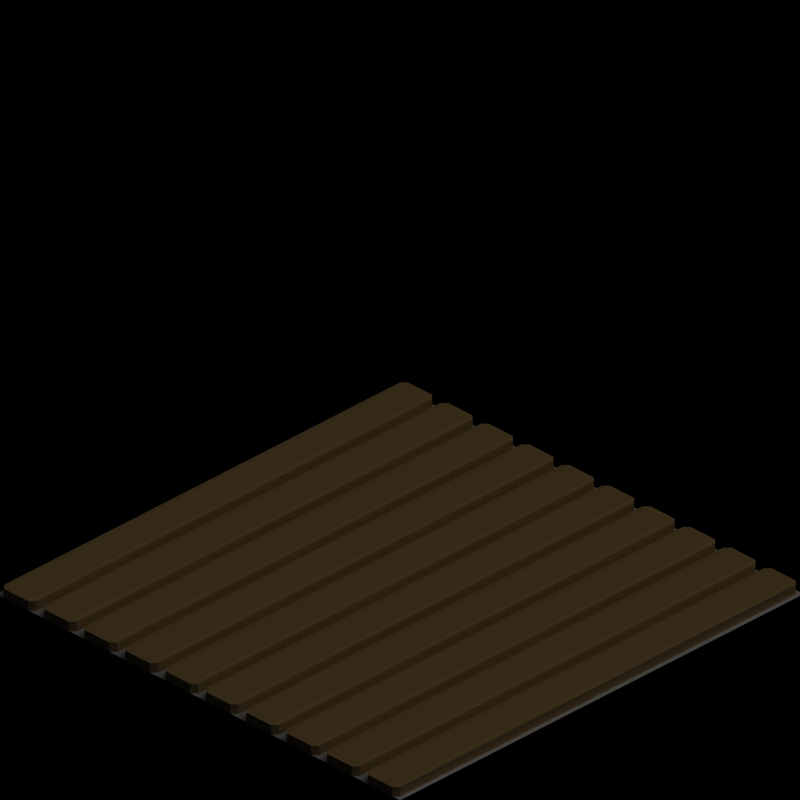 # Source: template.blend  (saved by Blender 2.63.0; exported with 4.5.12 LTS)
import bpy
from mathutils import Matrix  # noqa: F401  (used for matrix-valued properties, if any)

bpy.ops.wm.read_factory_settings(use_empty=True)
scene = bpy.context.scene
scene.name = '8ViewVehicle'

# ---- collections
col_collection_1 = bpy.data.collections.new('Collection 1'); scene.collection.children.link(col_collection_1)
col_collection_20 = bpy.data.collections.new('Collection 20'); scene.collection.children.link(col_collection_20)
col_collection_20.hide_render = True
col_collection_20.hide_viewport = True

# ---- materials (node trees are filled in below, after node groups)
mat_wood = bpy.data.materials.new('Wood')
mat_wood.alpha_threshold = 0.0
mat_wood.diffuse_color = (0.749, 0.5922, 0.3412, 1.0)
mat_wood.roughness = 0.5
mat_wood.specular_intensity = 0.2
mat_wood.line_color = (0.0, 0.0, 0.0, 1.0)
mat_invisible = bpy.data.materials.new('Invisible')
mat_invisible.alpha_threshold = 0.0
mat_invisible.roughness = 0.5
mat_invisible.specular_intensity = 0.0
mat_shadow = bpy.data.materials.new('Shadow')
mat_shadow.alpha_threshold = 0.0
mat_shadow.preview_render_type = 'FLAT'
mat_shadow.diffuse_color = (1.0, 1.0, 1.0, 1.0)
mat_shadow.roughness = 0.5
mat_shadow.line_color = (0.0, 0.0, 0.0, 0.3)

# ---- material node trees

# ---- world
world_world = bpy.data.worlds.new('World'); scene.world = world_world
world_world.color = (0.0, 0.0, 0.0)
world_world.use_sun_shadow = False
world_world.sun_shadow_jitter_overblur = 0.0
world_world.cycles.sampling_method = 'MANUAL'
world_world.cycles.sample_map_resolution = 256

# ---- cameras
cam_camera = bpy.data.cameras.new('Camera')
cam_camera.type = 'ORTHO'
cam_camera.passepartout_alpha = 0.2
cam_camera.clip_end = 100.0
cam_camera.lens = 35.0
cam_camera.sensor_width = 32.0
cam_camera.sensor_height = 18.0
cam_camera.ortho_scale = 2.8
cam_camera.show_passepartout = False
cam_camera.show_safe_areas = True
cam_camera.dof.focus_distance = 0.0
cam_camera.dof.aperture_fstop = 128.0

# ---- lights
light_sun = bpy.data.lights.new('Sun', 'SUN')
light_sun.transmission_factor = 0.0
light_sun.angle = 1.571
light_sun.energy = 1.0
light_sun.shadow_buffer_clip_start = 0.5
light_sun.shadow_soft_size = 1.0
light_sun.shadow_cascade_max_distance = 1000.0
light_sun.cycles.use_multiple_importance_sampling = False

# ---- meshes
me_cube_003 = bpy.data.meshes.new('Cube.003')
me_cube_003.from_pydata([(-0.86, 1.0, -7.0), (-1.0, 1.0, 1.0), (-1.0, 0.86, 1.0), (-1.0, 0.86, -7.0), (-1.0, 1.0, -7.0), (-0.86, 0.86, -7.0), (-0.86, 0.86, 1.0), (-0.86, 1.0, 1.0)], [], [(0, 4, 1, 7), (4, 3, 2, 1), (0, 7, 6, 5), (4, 0, 5, 3), (3, 5, 6, 2), (2, 6, 7, 1)])
me_cube_003.materials.append(mat_wood)
me_cube_003.use_remesh_preserve_volume = False
me_cube_003.use_remesh_preserve_attributes = False
me_cube_003.use_mirror_vertex_groups = False
me_cube_003.update()
me_cube_004 = bpy.data.meshes.new('Cube.004')
me_cube_004.from_pydata([(1.0, 0.82, 9.0), (1.0, 0.82, 9.4), (-1.0, 0.82, 1.4), (-1.0, 0.98, 1.0), (-1.0, 0.98, 1.4), (1.0, 0.98, 9.4), (1.0, 0.98, 9.0), (-1.0, 0.82, 1.0), (-1.0, 0.62, 1.0), (1.0, 0.78, 9.0), (1.0, 0.78, 9.4), (-1.0, 0.78, 1.4), (-1.0, 0.78, 1.0), (-1.0, 0.62, 1.4), (1.0, 0.62, 9.4), (1.0, 0.62, 9.0), (1.0, 0.22, 9.0), (1.0, 0.22, 9.4), (-1.0, 0.22, 1.4), (-1.0, 0.38, 1.0), (-1.0, 0.38, 1.4), (1.0, 0.38, 9.4), (1.0, 0.38, 9.0), (-1.0, 0.22, 1.0), (-1.0, 0.42, 1.0), (1.0, 0.58, 9.0), (1.0, 0.58, 9.4), (-1.0, 0.58, 1.4), (-1.0, 0.58, 1.0), (-1.0, 0.42, 1.4), (1.0, 0.42, 9.4), (1.0, 0.42, 9.0), (1.0, -0.38, 9.0), (1.0, -0.38, 9.4), (-1.0, -0.38, 1.4), (-1.0, -0.22, 1.0), (-1.0, -0.22, 1.4), (1.0, -0.22, 9.4), (1.0, -0.22, 9.0), (-1.0, -0.38, 1.0), (-1.0, -0.58, 1.0), (1.0, -0.42, 9.0), (1.0, -0.42, 9.4), (-1.0, -0.42, 1.4), (-1.0, -0.42, 1.0), (-1.0, -0.58, 1.4), (1.0, -0.58, 9.4), (1.0, -0.58, 9.0), (1.0, -0.18, 9.0), (1.0, -0.18, 9.4), (-1.0, -0.18, 1.4), (-1.0, -0.02, 1.0), (-1.0, -0.02, 1.4), (1.0, -0.02, 9.4), (1.0, -0.02, 9.0), (-1.0, -0.18, 1.0), (-1.0, 0.02, 1.0), (1.0, 0.18, 9.0), (1.0, 0.18, 9.4), (-1.0, 0.18, 1.4), (-1.0, 0.18, 1.0), (-1.0, 0.02, 1.4), (1.0, 0.02, 9.4), (1.0, 0.02, 9.0), (1.0, -0.98, 9.0), (1.0, -0.98, 9.4), (-1.0, -0.98, 1.4), (-1.0, -0.82, 1.0), (-1.0, -0.82, 1.4), (1.0, -0.82, 9.4), (1.0, -0.82, 9.0), (-1.0, -0.98, 1.0), (-1.0, -0.78, 1.0), (1.0, -0.62, 9.0), (1.0, -0.62, 9.4), (-1.0, -0.62, 1.4), (-1.0, -0.62, 1.0), (-1.0, -0.78, 1.4), (1.0, -0.78, 9.4), (1.0, -0.78, 9.0)], [], [(0, 6, 5, 1), (4, 2, 1, 5), (3, 7, 2, 4), (7, 0, 1, 2), (3, 4, 5, 6), (6, 0, 7, 3), (8, 12, 9, 15), (12, 11, 10, 9), (8, 15, 14, 13), (12, 8, 13, 11), (11, 13, 14, 10), (10, 14, 15, 9), (21, 17, 16, 22), (20, 18, 17, 21), (19, 23, 18, 20), (23, 16, 17, 18), (19, 20, 21, 22), (23, 19, 22, 16), (24, 28, 25, 31), (28, 27, 26, 25), (24, 31, 30, 29), (28, 24, 29, 27), (27, 29, 30, 26), (26, 30, 31, 25), (37, 33, 32, 38), (36, 34, 33, 37), (35, 39, 34, 36), (39, 32, 33, 34), (35, 36, 37, 38), (39, 35, 38, 32), (40, 44, 41, 47), (44, 43, 42, 41), (40, 47, 46, 45), (44, 40, 45, 43), (43, 45, 46, 42), (42, 46, 47, 41), (53, 49, 48, 54), (52, 50, 49, 53), (51, 55, 50, 52), (55, 48, 49, 50), (51, 52, 53, 54), (55, 51, 54, 48), (56, 60, 57, 63), (60, 59, 58, 57), (56, 63, 62, 61), (60, 56, 61, 59), (59, 61, 62, 58), (58, 62, 63, 57), (69, 65, 64, 70), (68, 66, 65, 69), (67, 71, 66, 68), (71, 64, 65, 66), (67, 68, 69, 70), (71, 67, 70, 64), (72, 76, 73, 79), (76, 75, 74, 73), (72, 79, 78, 77), (76, 72, 77, 75), (75, 77, 78, 74), (74, 78, 79, 73)])
me_cube_004.materials.append(mat_wood)
me_cube_004.use_remesh_preserve_volume = False
me_cube_004.use_remesh_preserve_attributes = False
me_cube_004.use_mirror_vertex_groups = False
me_cube_004.update()
me_cube_007 = bpy.data.meshes.new('Cube.007')
me_cube_007.from_pydata([(1.0, 0.82, 1.0), (1.0, 0.82, 1.4), (-1.0, 0.82, 1.4), (-1.0, 0.98, 1.0), (-1.0, 0.98, 1.4), (1.0, 0.98, 1.4), (1.0, 0.98, 1.0), (-1.0, 0.82, 1.0), (-1.0, 0.62, 1.0), (1.0, 0.78, 1.0), (1.0, 0.78, 1.4), (-1.0, 0.78, 1.4), (-1.0, 0.78, 1.0), (-1.0, 0.62, 1.4), (1.0, 0.62, 1.4), (1.0, 0.62, 1.0), (1.0, 0.22, 1.0), (1.0, 0.22, 1.4), (-1.0, 0.22, 1.4), (-1.0, 0.38, 1.0), (-1.0, 0.38, 1.4), (1.0, 0.38, 1.4), (1.0, 0.38, 1.0), (-1.0, 0.22, 1.0), (-1.0, 0.42, 1.0), (1.0, 0.58, 1.0), (1.0, 0.58, 1.4), (-1.0, 0.58, 1.4), (-1.0, 0.58, 1.0), (-1.0, 0.42, 1.4), (1.0, 0.42, 1.4), (1.0, 0.42, 1.0), (1.0, -0.38, 1.0), (1.0, -0.38, 1.4), (-1.0, -0.38, 1.4), (-1.0, -0.22, 1.0), (-1.0, -0.22, 1.4), (1.0, -0.22, 1.4), (1.0, -0.22, 1.0), (-1.0, -0.38, 1.0), (-1.0, -0.58, 1.0), (1.0, -0.42, 1.0), (1.0, -0.42, 1.4), (-1.0, -0.42, 1.4), (-1.0, -0.42, 1.0), (-1.0, -0.58, 1.4), (1.0, -0.58, 1.4), (1.0, -0.58, 1.0), (1.0, -0.18, 1.0), (1.0, -0.18, 1.4), (-1.0, -0.18, 1.4), (-1.0, -0.02, 1.0), (-1.0, -0.02, 1.4), (1.0, -0.02, 1.4), (1.0, -0.02, 1.0), (-1.0, -0.18, 1.0), (-1.0, 0.02, 1.0), (1.0, 0.18, 1.0), (1.0, 0.18, 1.4), (-1.0, 0.18, 1.4), (-1.0, 0.18, 1.0), (-1.0, 0.02, 1.4), (1.0, 0.02, 1.4), (1.0, 0.02, 1.0), (1.0, -0.98, 1.0), (1.0, -0.98, 1.4), (-1.0, -0.98, 1.4), (-1.0, -0.82, 1.0), (-1.0, -0.82, 1.4), (1.0, -0.82, 1.4), (1.0, -0.82, 1.0), (-1.0, -0.98, 1.0), (-1.0, -0.78, 1.0), (1.0, -0.62, 1.0), (1.0, -0.62, 1.4), (-1.0, -0.62, 1.4), (-1.0, -0.62, 1.0), (-1.0, -0.78, 1.4), (1.0, -0.78, 1.4), (1.0, -0.78, 1.0)], [], [(0, 6, 5, 1), (4, 2, 1, 5), (3, 7, 2, 4), (7, 0, 1, 2), (3, 4, 5, 6), (6, 0, 7, 3), (8, 12, 9, 15), (12, 11, 10, 9), (8, 15, 14, 13), (12, 8, 13, 11), (11, 13, 14, 10), (10, 14, 15, 9), (21, 17, 16, 22), (20, 18, 17, 21), (19, 23, 18, 20), (23, 16, 17, 18), (19, 20, 21, 22), (23, 19, 22, 16), (24, 28, 25, 31), (28, 27, 26, 25), (24, 31, 30, 29), (28, 24, 29, 27), (27, 29, 30, 26), (26, 30, 31, 25), (37, 33, 32, 38), (36, 34, 33, 37), (35, 39, 34, 36), (39, 32, 33, 34), (35, 36, 37, 38), (39, 35, 38, 32), (40, 44, 41, 47), (44, 43, 42, 41), (40, 47, 46, 45), (44, 40, 45, 43), (43, 45, 46, 42), (42, 46, 47, 41), (53, 49, 48, 54), (52, 50, 49, 53), (51, 55, 50, 52), (55, 48, 49, 50), (51, 52, 53, 54), (55, 51, 54, 48), (56, 60, 57, 63), (60, 59, 58, 57), (56, 63, 62, 61), (60, 56, 61, 59), (59, 61, 62, 58), (58, 62, 63, 57), (69, 65, 64, 70), (68, 66, 65, 69), (67, 71, 66, 68), (71, 64, 65, 66), (67, 68, 69, 70), (71, 67, 70, 64), (72, 76, 73, 79), (76, 75, 74, 73), (72, 79, 78, 77), (76, 72, 77, 75), (75, 77, 78, 74), (74, 78, 79, 73)])
me_cube_007.materials.append(mat_wood)
me_cube_007.use_remesh_preserve_volume = False
me_cube_007.use_remesh_preserve_attributes = False
me_cube_007.use_mirror_vertex_groups = False
me_cube_007.update()
me_cube_001 = bpy.data.meshes.new('Cube.001')
me_cube_001.from_pydata([(-0.86, 1.0, -7.0), (-1.0, 1.0, 1.0), (-1.0, 0.86, 1.0), (-1.0, 0.86, -7.0), (-1.0, 1.0, -7.0), (-0.86, 0.86, -7.0), (-0.86, 0.86, 1.0), (-0.86, 1.0, 1.0), (-0.99, 1.01, -6.5), (-0.99, 0.91, -6.5), (-0.99, 1.01, -5.5), (-0.99, 0.91, -5.5), (1.51e-09, 0.91, 0.5), (-2.369e-07, 1.01, 0.5), (1.207e-07, 0.91, -0.5), (-1.177e-07, 1.01, -0.5), (-1.154e-07, 0.975, -0.25), (1.23e-07, 0.925, -0.25), (-2.346e-07, 0.975, 0.25), (3.775e-09, 0.925, 0.25), (-0.99, 0.925, 0.25), (-0.99, 0.975, 0.25), (-0.99, 0.925, -0.25), (-0.99, 0.975, -0.25), (-1.154e-07, 0.975, -0.25), (1.23e-07, 0.925, -0.25), (-2.346e-07, 0.975, 0.25), (3.775e-09, 0.925, 0.25), (0.99, 0.925, 0.25), (0.99, 0.975, 0.25), (0.99, 0.925, -0.25), (0.99, 0.975, -0.25), (0.99, 1.01, -6.5), (0.99, 0.91, -6.5), (0.99, 1.01, -5.5), (0.99, 0.91, -5.5), (1.51e-09, 0.91, 0.5), (-2.369e-07, 1.01, 0.5), (1.207e-07, 0.91, -0.5), (-1.177e-07, 1.01, -0.5)], [], [(0, 4, 1, 7), (4, 3, 2, 1), (0, 7, 6, 5), (4, 0, 5, 3), (3, 5, 6, 2), (2, 6, 7, 1), (8, 9, 11, 10), (13, 15, 8, 10), (14, 12, 11, 9), (15, 14, 9, 8), (12, 13, 10, 11), (12, 14, 15, 13), (19, 17, 16, 18), (19, 18, 21, 20), (16, 17, 22, 23), (17, 19, 20, 22), (18, 16, 23, 21), (23, 22, 20, 21), (24, 25, 27, 26), (29, 31, 24, 26), (30, 28, 27, 25), (31, 30, 25, 24), (28, 29, 26, 27), (28, 30, 31, 29), (35, 33, 32, 34), (35, 34, 37, 36), (32, 33, 38, 39), (33, 35, 36, 38), (34, 32, 39, 37), (39, 38, 36, 37)])
me_cube_001.materials.append(mat_wood)
me_cube_001.use_remesh_preserve_volume = False
me_cube_001.use_remesh_preserve_attributes = False
me_cube_001.use_mirror_vertex_groups = False
me_cube_001.update()
me_plane = bpy.data.meshes.new('Plane')
me_plane.from_pydata([(1.0, 1.0, 0.0), (1.0, -1.0, 0.0), (-1.0, -1.0, 0.0), (-1.0, 1.0, 0.0)], [], [(0, 3, 2, 1)])
me_plane.materials.append(mat_invisible)
me_plane.use_remesh_preserve_volume = False
me_plane.use_remesh_preserve_attributes = False
me_plane.use_mirror_vertex_groups = False
me_plane.update()
me_tilemarker = bpy.data.meshes.new('TileMarker')
me_tilemarker.from_pydata([(1.0, 1.0, 0.0), (1.0, -1.0, 0.0), (-1.0, -1.0, 0.0), (-1.0, 1.0, 0.0)], [], [(0, 3, 2, 1)])
me_tilemarker.materials.append(mat_shadow)
me_tilemarker.use_remesh_preserve_volume = False
me_tilemarker.use_remesh_preserve_attributes = False
me_tilemarker.use_mirror_vertex_groups = False
me_tilemarker.update()

# ---- objects
ob_empty = bpy.data.objects.new('Empty', None)
ob_cube_006 = bpy.data.objects.new('Cube.006', me_cube_003)
ob_cube_005 = bpy.data.objects.new('Cube.005', me_cube_003)
ob_cube_007 = bpy.data.objects.new('Cube.007', me_cube_004)
ob_cube_003 = bpy.data.objects.new('Cube.003', me_cube_004)
ob_cube_002 = bpy.data.objects.new('Cube.002', me_cube_007)
ob_cube_000 = bpy.data.objects.new('Cube.000', me_cube_004)
ob_cube_001 = bpy.data.objects.new('Cube.001', me_cube_001)
ob_cube_004 = bpy.data.objects.new('Cube.004', me_cube_003)
ob_plane = bpy.data.objects.new('Plane', me_plane)
ob_rotationcontrol = bpy.data.objects.new('RotationControl', None)
ob_cameratarget = bpy.data.objects.new('CameraTarget', None)
ob_camera = bpy.data.objects.new('Camera', cam_camera)
ob_sun = bpy.data.objects.new('Sun', light_sun)
ob_tilemarker = bpy.data.objects.new('TileMarker', me_tilemarker)

# ---- transforms, parenting, visibility, modifiers, constraints
ob_empty.location = (0.0, 0.0, 0.0)
ob_empty.empty_image_offset = (0.0, 0.0)
ob_empty.lineart.crease_threshold = 0.0
ob_cube_006.parent = ob_empty
ob_cube_006.matrix_parent_inverse = Matrix(((1.0, 0.0, 0.0, 0.0), (0.0, 1.0, 0.0, 5.0), (0.0, 0.0, 1.0, 0.0), (0.0, 0.0, 0.0, 1.0)))
ob_cube_006.location = (0.0, 10.0, 0.7)
ob_cube_006.scale = (1.0, 1.0, 0.1)
ob_cube_006.lineart.crease_threshold = 0.0
ob_cube_005.parent = ob_empty
ob_cube_005.matrix_parent_inverse = Matrix(((1.0, 0.0, 0.0, 0.0), (0.0, 1.0, 0.0, 5.0), (0.0, 0.0, 1.0, 0.0), (0.0, 0.0, 0.0, 1.0)))
ob_cube_005.location = (0.0, 5.0, 0.7)
ob_cube_005.rotation_euler = (0.0, 0.0, -1.571)
ob_cube_005.scale = (1.0, 1.0, 0.1)
ob_cube_005.lineart.crease_threshold = 0.0
ob_cube_007.parent = ob_empty
ob_cube_007.matrix_parent_inverse = Matrix(((1.0, 0.0, 0.0, 0.0), (0.0, 1.0, 0.0, 5.0), (0.0, 0.0, 1.0, 0.0), (0.0, 0.0, 0.0, 1.0)))
ob_cube_007.location = (0.0, 10.0, -0.1)
ob_cube_007.rotation_euler = (0.0, -0.0, 1.571)
ob_cube_007.scale = (1.0, 1.0, 0.1)
ob_cube_007.lineart.crease_threshold = 0.0
_m = ob_cube_007.modifiers.new('Bevel', 'BEVEL')
_m.width = 0.02
_m.width_pct = 0.02
_m.limit_method = 'NONE'
_m.spread = 0.0
ob_cube_003.parent = ob_empty
ob_cube_003.matrix_parent_inverse = Matrix(((1.0, 0.0, 0.0, 0.0), (0.0, 1.0, 0.0, 5.0), (0.0, 0.0, 1.0, 0.0), (0.0, 0.0, 0.0, 1.0)))
ob_cube_003.location = (0.0, 5.0, -0.1)
ob_cube_003.rotation_euler = (0.0, -0.0, 1.571)
ob_cube_003.scale = (1.0, 1.0, 0.1)
ob_cube_003.lineart.crease_threshold = 0.0
_m = ob_cube_003.modifiers.new('Bevel', 'BEVEL')
_m.width = 0.02
_m.width_pct = 0.02
_m.limit_method = 'NONE'
_m.spread = 0.0
ob_cube_002.parent = ob_empty
ob_cube_002.matrix_parent_inverse = Matrix(((1.0, 0.0, 0.0, 0.0), (0.0, 1.0, 0.0, 5.0), (0.0, 0.0, 1.0, 0.0), (0.0, 0.0, 0.0, 1.0)))
ob_cube_002.location = (0.0, -5.0, -0.1)
ob_cube_002.rotation_euler = (0.0, -0.0, 1.571)
ob_cube_002.scale = (1.0, 1.0, 0.1)
ob_cube_002.lineart.crease_threshold = 0.0
_m = ob_cube_002.modifiers.new('Bevel', 'BEVEL')
_m.width = 0.02
_m.width_pct = 0.02
_m.limit_method = 'NONE'
_m.spread = 0.0
ob_cube_000.parent = ob_empty
ob_cube_000.matrix_parent_inverse = Matrix(((1.0, 0.0, 0.0, 0.0), (0.0, 1.0, 0.0, 5.0), (0.0, 0.0, 1.0, 0.0), (0.0, 0.0, 0.0, 1.0)))
ob_cube_000.location = (0.0, 0.0, -0.1)
ob_cube_000.rotation_euler = (0.0, -0.0, 1.571)
ob_cube_000.scale = (1.0, 1.0, 0.1)
ob_cube_000.lineart.crease_threshold = 0.0
_m = ob_cube_000.modifiers.new('Bevel', 'BEVEL')
_m.width = 0.02
_m.width_pct = 0.02
_m.limit_method = 'NONE'
_m.spread = 0.0
ob_cube_001.parent = ob_empty
ob_cube_001.matrix_parent_inverse = Matrix(((1.0, 0.0, 0.0, 0.0), (0.0, 1.0, 0.0, 5.0), (0.0, 0.0, 1.0, 0.0), (0.0, 0.0, 0.0, 1.0)))
ob_cube_001.location = (0.0, 0.0, 0.7)
ob_cube_001.scale = (1.0, 1.0, 0.1)
ob_cube_001.lineart.crease_threshold = 0.0
ob_cube_004.parent = ob_empty
ob_cube_004.matrix_parent_inverse = Matrix(((1.0, 0.0, 0.0, 0.0), (0.0, 1.0, 0.0, 5.0), (0.0, 0.0, 1.0, 0.0), (0.0, 0.0, 0.0, 1.0)))
ob_cube_004.location = (0.0, 0.0, 0.7)
ob_cube_004.rotation_euler = (0.0, 0.0, -1.571)
ob_cube_004.scale = (1.0, 1.0, 0.1)
ob_cube_004.lineart.crease_threshold = 0.0
ob_plane.location = (3.725e-08, 0.0, 0.0)
ob_plane.display_type = 'WIRE'
ob_plane.lineart.crease_threshold = 0.0
ob_rotationcontrol.location = (0.0, 0.0, 0.0)
ob_rotationcontrol.lock_rotations_4d = False
ob_rotationcontrol.empty_display_type = 'ARROWS'
ob_rotationcontrol.empty_image_offset = (0.0, 0.0)
ob_rotationcontrol.lineart.crease_threshold = 0.0
ob_cameratarget.parent = ob_rotationcontrol
ob_cameratarget.location = (0.0, 0.0, 0.79)
ob_cameratarget.lock_rotations_4d = False
ob_cameratarget.empty_display_type = 'ARROWS'
ob_cameratarget.empty_image_offset = (0.0, 0.0)
ob_cameratarget.lineart.crease_threshold = 0.0
ob_camera.parent = ob_cameratarget
ob_camera.location = (5.946, -5.946, 5.0)
ob_camera.lock_rotations_4d = False
ob_camera.empty_display_type = 'ARROWS'
ob_camera.color = (0.0, 0.0, 0.0, 1.0)
ob_camera.lineart.crease_threshold = 0.0
_c = ob_camera.constraints.new('TRACK_TO'); _c.name = 'Const'
_c.target = ob_cameratarget
ob_sun.parent = ob_rotationcontrol
ob_sun.location = (4.0, 1.0, 7.0)
ob_sun.lock_rotations_4d = False
ob_sun.empty_display_type = 'ARROWS'
ob_sun.color = (0.0, 0.0, 0.0, 1.0)
ob_sun.lineart.crease_threshold = 0.0
_c = ob_sun.constraints.new('TRACK_TO'); _c.name = 'Const'
_c.target = ob_rotationcontrol
ob_tilemarker.location = (0.0, 0.0, 0.0)
ob_tilemarker.scale = (0.9998, 1.0, 1.0)
ob_tilemarker.lock_rotations_4d = False
ob_tilemarker.empty_display_type = 'ARROWS'
ob_tilemarker.lineart.crease_threshold = 0.0

# ---- collection membership
col_collection_1.objects.link(ob_empty)
col_collection_1.objects.link(ob_cube_006)
col_collection_1.objects.link(ob_cube_005)
col_collection_1.objects.link(ob_cube_007)
col_collection_1.objects.link(ob_cube_003)
col_collection_1.objects.link(ob_cube_002)
col_collection_1.objects.link(ob_cube_000)
col_collection_1.objects.link(ob_cube_001)
col_collection_1.objects.link(ob_cube_004)
col_collection_1.objects.link(ob_plane)
col_collection_1.objects.link(ob_rotationcontrol)
col_collection_1.objects.link(ob_cameratarget)
col_collection_1.objects.link(ob_camera)
col_collection_1.objects.link(ob_sun)
col_collection_20.objects.link(ob_tilemarker)

# ---- scene / render settings (as saved in the file)
scene.camera = ob_camera
scene.frame_start = 1; scene.frame_end = 16; scene.frame_set(1)
scene.render.engine = 'BLENDER_EEVEE_NEXT'
scene.render.image_settings.compression = 90
scene.render.resolution_x = 2048
scene.render.resolution_y = 2048
scene.render.resolution_percentage = 50
scene.render.pixel_aspect_x = 100.0
scene.render.pixel_aspect_y = 100.0
scene.render.fps = 8
scene.render.dither_intensity = 0.0
scene.render.use_sequencer = False
scene.render.bake_margin = 2
scene.render.bake_bias = 0.0
scene.render.use_stamp_time = False
scene.render.use_stamp_date = False
scene.render.use_stamp_frame = False
scene.render.use_stamp_camera = False
scene.render.use_stamp_scene = False
scene.render.use_stamp_filename = False
scene.render.use_stamp_render_time = False
scene.render.stamp_font_size = 8
scene.cycles.use_denoising = False
scene.cycles.samples = 10
scene.cycles.sampling_pattern = 'TABULATED_SOBOL'
scene.cycles.light_sampling_threshold = 0.0
scene.cycles.use_adaptive_sampling = False
scene.cycles.use_light_tree = False
scene.cycles.blur_glossy = 0.0
scene.cycles.volume_bounces = 1
scene.cycles.pixel_filter_type = 'GAUSSIAN'
scene.cycles.sample_clamp_indirect = 0.0
scene.view_settings.view_transform = 'Raw'
bpy.context.view_layer.update()

